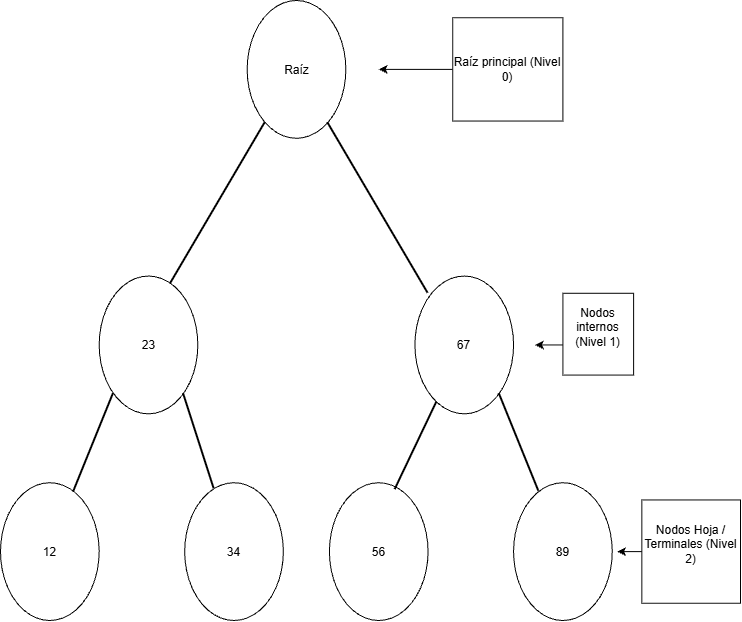

The diagram above was exported from draw.io. Its source (the exported page's mxGraphModel, read from the mxfile embedded in the PNG):
<mxGraphModel dx="2438" dy="1281" grid="1" gridSize="10" guides="1" tooltips="1" connect="1" arrows="1" fold="1" page="1" pageScale="1" pageWidth="827" pageHeight="1169" math="0" shadow="0">
  <root>
    <mxCell id="0" />
    <mxCell id="1" parent="0" />
    <mxCell id="5GC3vjc-xnZVhYy2m-b6-51" connectable="0" parent="1" style="group" value="" vertex="1">
      <mxGeometry height="620" width="740" x="44" y="140" as="geometry" />
    </mxCell>
    <mxCell id="5GC3vjc-xnZVhYy2m-b6-1" parent="5GC3vjc-xnZVhYy2m-b6-51" style="ellipse;whiteSpace=wrap;html=1;shapeInside=1;" value="Raíz" vertex="1">
      <mxGeometry height="137.77777777777777" width="98.66666666666666" x="246.66666666666666" as="geometry" />
    </mxCell>
    <mxCell id="5GC3vjc-xnZVhYy2m-b6-6" edge="1" parent="5GC3vjc-xnZVhYy2m-b6-51" style="endArrow=none;html=1;rounded=0;defaultLabelBackgroundColor=page;strokeWidth=2;" target="5GC3vjc-xnZVhYy2m-b6-1" value="">
      <mxGeometry height="50" relative="1" width="50" as="geometry">
        <mxPoint x="164.44444444444443" y="292.77777777777777" as="sourcePoint" />
        <mxPoint x="485.1111111111111" y="551.1111111111111" as="targetPoint" />
      </mxGeometry>
    </mxCell>
    <mxCell id="5GC3vjc-xnZVhYy2m-b6-7" edge="1" parent="5GC3vjc-xnZVhYy2m-b6-51" style="endArrow=none;html=1;rounded=0;defaultLabelBackgroundColor=page;strokeWidth=2;" target="5GC3vjc-xnZVhYy2m-b6-1" value="">
      <mxGeometry height="50" relative="1" width="50" x="-0.0046" as="geometry">
        <mxPoint x="427.55555555555554" y="292.77777777777777" as="sourcePoint" />
        <mxPoint x="326.4222222222222" y="292.77777777777777" as="targetPoint" />
      </mxGeometry>
    </mxCell>
    <mxCell id="5GC3vjc-xnZVhYy2m-b6-8" parent="5GC3vjc-xnZVhYy2m-b6-51" style="ellipse;whiteSpace=wrap;html=1;shapeInside=1;" value="67" vertex="1">
      <mxGeometry height="137.77777777777777" width="98.66666666666666" x="414.4" y="275.55555555555554" as="geometry" />
    </mxCell>
    <mxCell id="5GC3vjc-xnZVhYy2m-b6-9" parent="5GC3vjc-xnZVhYy2m-b6-51" style="ellipse;whiteSpace=wrap;html=1;shapeInside=1;" value="23" vertex="1">
      <mxGeometry height="137.77777777777777" width="98.66666666666666" x="98.66666666666666" y="275.55555555555554" as="geometry" />
    </mxCell>
    <mxCell id="5GC3vjc-xnZVhYy2m-b6-10" parent="5GC3vjc-xnZVhYy2m-b6-51" style="ellipse;whiteSpace=wrap;html=1;shapeInside=1;" value="56" vertex="1">
      <mxGeometry height="137.77777777777777" width="98.66666666666666" x="328.88888888888886" y="482.22222222222223" as="geometry" />
    </mxCell>
    <mxCell id="5GC3vjc-xnZVhYy2m-b6-11" parent="5GC3vjc-xnZVhYy2m-b6-51" style="ellipse;whiteSpace=wrap;html=1;shapeInside=1;" value="89" vertex="1">
      <mxGeometry height="137.77777777777777" width="98.66666666666666" x="513.0666666666666" y="482.22222222222223" as="geometry" />
    </mxCell>
    <mxCell id="5GC3vjc-xnZVhYy2m-b6-12" edge="1" parent="5GC3vjc-xnZVhYy2m-b6-51" style="endArrow=none;html=1;rounded=0;defaultLabelBackgroundColor=page;strokeWidth=2;" target="5GC3vjc-xnZVhYy2m-b6-8" value="">
      <mxGeometry height="50" relative="1" width="50" as="geometry">
        <mxPoint x="394.66666666666663" y="489.11111111111114" as="sourcePoint" />
        <mxPoint x="411.1111111111111" y="396.11111111111114" as="targetPoint" />
      </mxGeometry>
    </mxCell>
    <mxCell id="5GC3vjc-xnZVhYy2m-b6-13" edge="1" parent="5GC3vjc-xnZVhYy2m-b6-51" source="5GC3vjc-xnZVhYy2m-b6-11" style="endArrow=none;html=1;rounded=0;defaultLabelBackgroundColor=page;strokeWidth=2;entryX=1;entryY=1;entryDx=0;entryDy=0;" target="5GC3vjc-xnZVhYy2m-b6-8" value="">
      <mxGeometry height="50" relative="1" width="50" as="geometry">
        <mxPoint x="542.6666666666666" y="485.4255555555556" as="sourcePoint" />
        <mxPoint x="420.15555555555557" y="706.1111111111112" as="targetPoint" />
      </mxGeometry>
    </mxCell>
    <mxCell id="5GC3vjc-xnZVhYy2m-b6-14" parent="5GC3vjc-xnZVhYy2m-b6-51" style="ellipse;whiteSpace=wrap;html=1;shapeInside=1;" value="12" vertex="1">
      <mxGeometry height="137.77777777777777" width="98.66666666666666" y="482.22222222222223" as="geometry" />
    </mxCell>
    <mxCell id="5GC3vjc-xnZVhYy2m-b6-15" parent="5GC3vjc-xnZVhYy2m-b6-51" style="ellipse;whiteSpace=wrap;html=1;shapeInside=1;" value="34" vertex="1">
      <mxGeometry height="137.77777777777777" width="98.66666666666666" x="184.17777777777778" y="482.22222222222223" as="geometry" />
    </mxCell>
    <mxCell id="5GC3vjc-xnZVhYy2m-b6-18" edge="1" parent="5GC3vjc-xnZVhYy2m-b6-51" source="5GC3vjc-xnZVhYy2m-b6-15" style="endArrow=none;html=1;rounded=0;defaultLabelBackgroundColor=page;strokeWidth=2;entryX=1;entryY=1;entryDx=0;entryDy=0;" target="5GC3vjc-xnZVhYy2m-b6-9" value="">
      <mxGeometry height="50" relative="1" width="50" as="geometry">
        <mxPoint x="444" y="587.2777777777778" as="sourcePoint" />
        <mxPoint x="485.93333333333334" y="499.44444444444446" as="targetPoint" />
      </mxGeometry>
    </mxCell>
    <mxCell id="5GC3vjc-xnZVhYy2m-b6-19" edge="1" parent="5GC3vjc-xnZVhYy2m-b6-51" source="5GC3vjc-xnZVhYy2m-b6-14" style="endArrow=none;html=1;rounded=0;defaultLabelBackgroundColor=page;strokeWidth=2;entryX=0;entryY=1;entryDx=0;entryDy=0;" target="5GC3vjc-xnZVhYy2m-b6-9" value="">
      <mxGeometry height="50" relative="1" width="50" as="geometry">
        <mxPoint x="558.2888888888889" y="649.2777777777778" as="sourcePoint" />
        <mxPoint x="518" y="551.1111111111111" as="targetPoint" />
      </mxGeometry>
    </mxCell>
    <mxCell id="5GC3vjc-xnZVhYy2m-b6-20" edge="1" parent="5GC3vjc-xnZVhYy2m-b6-51" style="endArrow=classic;html=1;rounded=0;defaultLabelBackgroundColor=page;" value="">
      <mxGeometry height="50" relative="1" width="50" as="geometry">
        <mxPoint x="452.22222222222223" y="68.88888888888889" as="sourcePoint" />
        <mxPoint x="378.22222222222223" y="68.88888888888889" as="targetPoint" />
      </mxGeometry>
    </mxCell>
    <mxCell id="5GC3vjc-xnZVhYy2m-b6-21" parent="5GC3vjc-xnZVhYy2m-b6-51" style="rounded=0;whiteSpace=wrap;html=1;" value="Raíz principal (Nivel 0)" vertex="1">
      <mxGeometry height="103.33333333333334" width="110.17777777777778" x="452.22222222222223" y="17.22222222222222" as="geometry" />
    </mxCell>
    <mxCell id="5GC3vjc-xnZVhYy2m-b6-22" edge="1" parent="5GC3vjc-xnZVhYy2m-b6-51" style="endArrow=classic;html=1;rounded=0;defaultLabelBackgroundColor=page;" value="">
      <mxGeometry height="50" relative="1" width="50" as="geometry">
        <mxPoint x="585.4222222222222" y="344.44444444444446" as="sourcePoint" />
        <mxPoint x="534.4444444444445" y="344.44444444444446" as="targetPoint" />
      </mxGeometry>
    </mxCell>
    <mxCell id="5GC3vjc-xnZVhYy2m-b6-24" parent="5GC3vjc-xnZVhYy2m-b6-51" style="rounded=0;whiteSpace=wrap;html=1;" value="&#10;Nodos internos (Nivel 1)&#10;&#10;" vertex="1">
      <mxGeometry height="81.80555555555556" width="70.71111111111111" x="562.4" y="292.77777777777777" as="geometry" />
    </mxCell>
    <mxCell id="5GC3vjc-xnZVhYy2m-b6-26" edge="1" parent="5GC3vjc-xnZVhYy2m-b6-51" style="endArrow=classic;html=1;rounded=0;defaultLabelBackgroundColor=page;" value="">
      <mxGeometry height="50" relative="1" width="50" as="geometry">
        <mxPoint x="674.2222222222222" y="551.1111111111111" as="sourcePoint" />
        <mxPoint x="616.6666666666666" y="551.1111111111111" as="targetPoint" />
      </mxGeometry>
    </mxCell>
    <mxCell id="5GC3vjc-xnZVhYy2m-b6-27" parent="5GC3vjc-xnZVhYy2m-b6-51" style="rounded=0;whiteSpace=wrap;html=1;" value="&#10;Nodos Hoja / Terminales (Nivel 2)&#10;&#10;" vertex="1">
      <mxGeometry height="103.33333333333334" width="98.66666666666666" x="641.3333333333333" y="499.44444444444446" as="geometry" />
    </mxCell>
  </root>
</mxGraphModel>